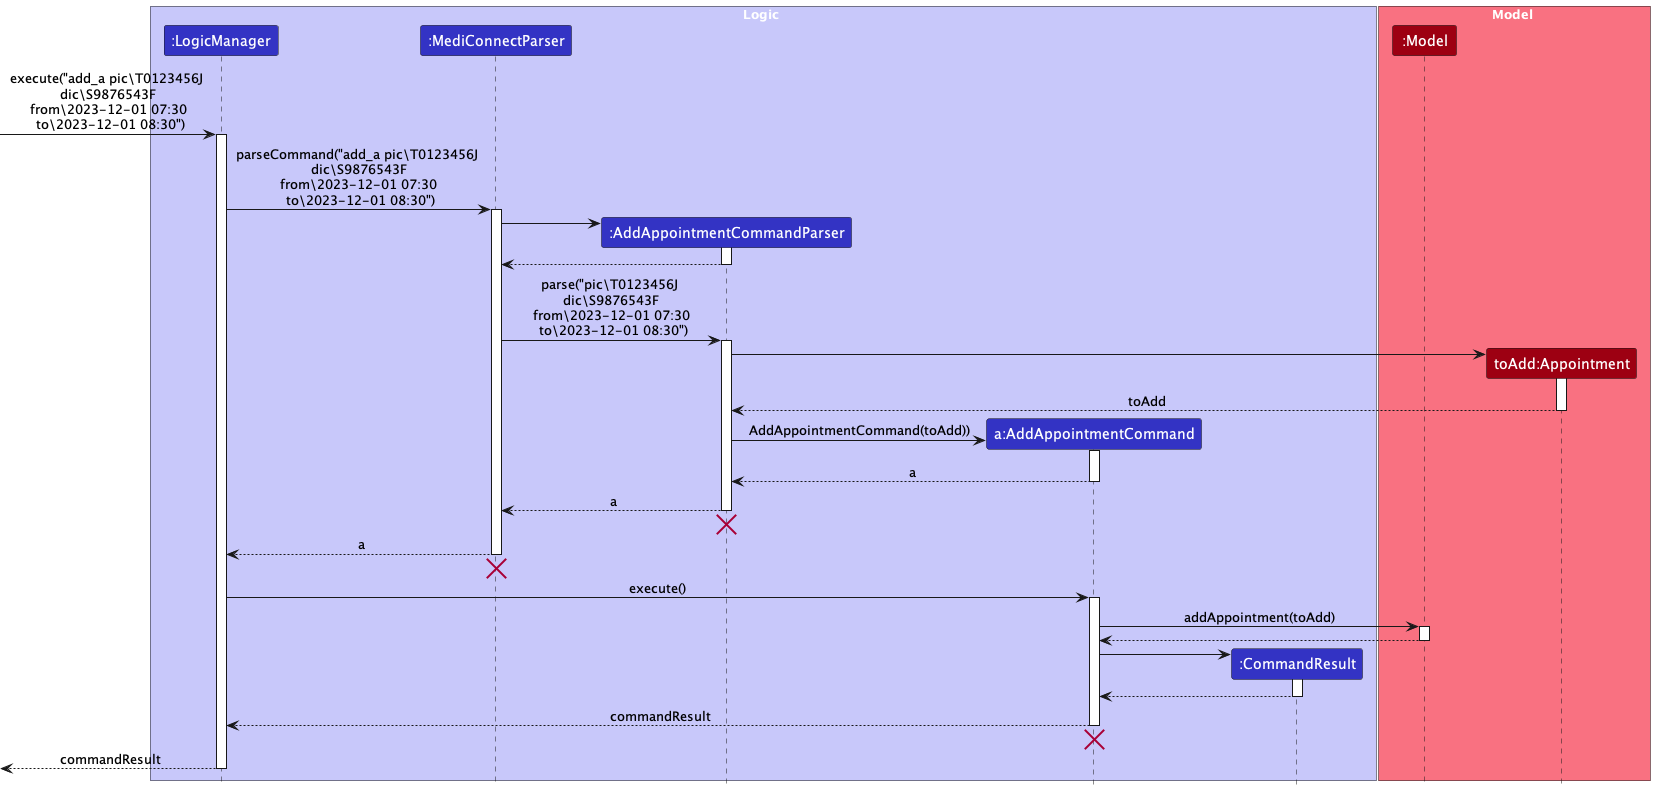

The diagram above was rendered by PlantUML. Its source (embedded in the PNG):
@startuml
!include ../style.puml
skinparam ArrowFontStyle plain

box Logic LOGIC_COLOR_T1
participant ":LogicManager" as LogicManager LOGIC_COLOR
participant ":MediConnectParser" as MediConnectParser LOGIC_COLOR
participant ":AddAppointmentCommandParser" as AddAppointmentCommandParser LOGIC_COLOR
participant "a:AddAppointmentCommand" as AddAppointmentCommand LOGIC_COLOR
participant ":CommandResult" as CommandResult LOGIC_COLOR
end box

box Model MODEL_COLOR_T1
participant ":Model" as Model MODEL_COLOR
participant "toAdd:Appointment" as Appointment MODEL_COLOR
end box

[-> LogicManager : execute("add_a pic\T0123456J \n dic\S9876543F \n from\2023-12-01 07:30 \n to\2023-12-01 08:30")
activate LogicManager

LogicManager -> MediConnectParser : parseCommand("add_a pic\T0123456J \n dic\S9876543F \n from\2023-12-01 07:30 \n to\2023-12-01 08:30")
activate MediConnectParser

create AddAppointmentCommandParser
MediConnectParser -> AddAppointmentCommandParser
activate AddAppointmentCommandParser

AddAppointmentCommandParser --> MediConnectParser
deactivate AddAppointmentCommandParser

MediConnectParser -> AddAppointmentCommandParser : parse("pic\T0123456J \n dic\S9876543F \n from\2023-12-01 07:30 \n to\2023-12-01 08:30")
activate AddAppointmentCommandParser

create Appointment
AddAppointmentCommandParser -> Appointment
activate Appointment

Appointment --> AddAppointmentCommandParser : toAdd
deactivate

create AddAppointmentCommand
AddAppointmentCommandParser -> AddAppointmentCommand : AddAppointmentCommand(toAdd))
activate AddAppointmentCommand

AddAppointmentCommand --> AddAppointmentCommandParser : a
deactivate AddAppointmentCommand

AddAppointmentCommandParser --> MediConnectParser : a
deactivate AddAppointmentCommandParser
'Hidden arrow to position the destroy marker below the end of the activation bar.
AddAppointmentCommandParser -[hidden]-> MediConnectParser
destroy AddAppointmentCommandParser

MediConnectParser --> LogicManager : a
deactivate MediConnectParser
'Hidden arrow to position the destroy marker below the end of the activation bar.
MediConnectParser -[hidden]-> AddAppointmentCommandParser
destroy MediConnectParser

LogicManager -> AddAppointmentCommand : execute()
activate AddAppointmentCommand

AddAppointmentCommand -> Model : addAppointment(toAdd)
activate Model

Model --> AddAppointmentCommand
deactivate Model

create CommandResult
AddAppointmentCommand -> CommandResult
activate CommandResult

CommandResult --> AddAppointmentCommand
deactivate CommandResult

AddAppointmentCommand --> LogicManager : commandResult
deactivate AddAppointmentCommand
'Hidden arrow to position the destroy marker below the end of the activation bar.
AddAppointmentCommand -[hidden]-> Model
destroy AddAppointmentCommand

[<--LogicManager : commandResult
deactivate LogicManager
@enduml